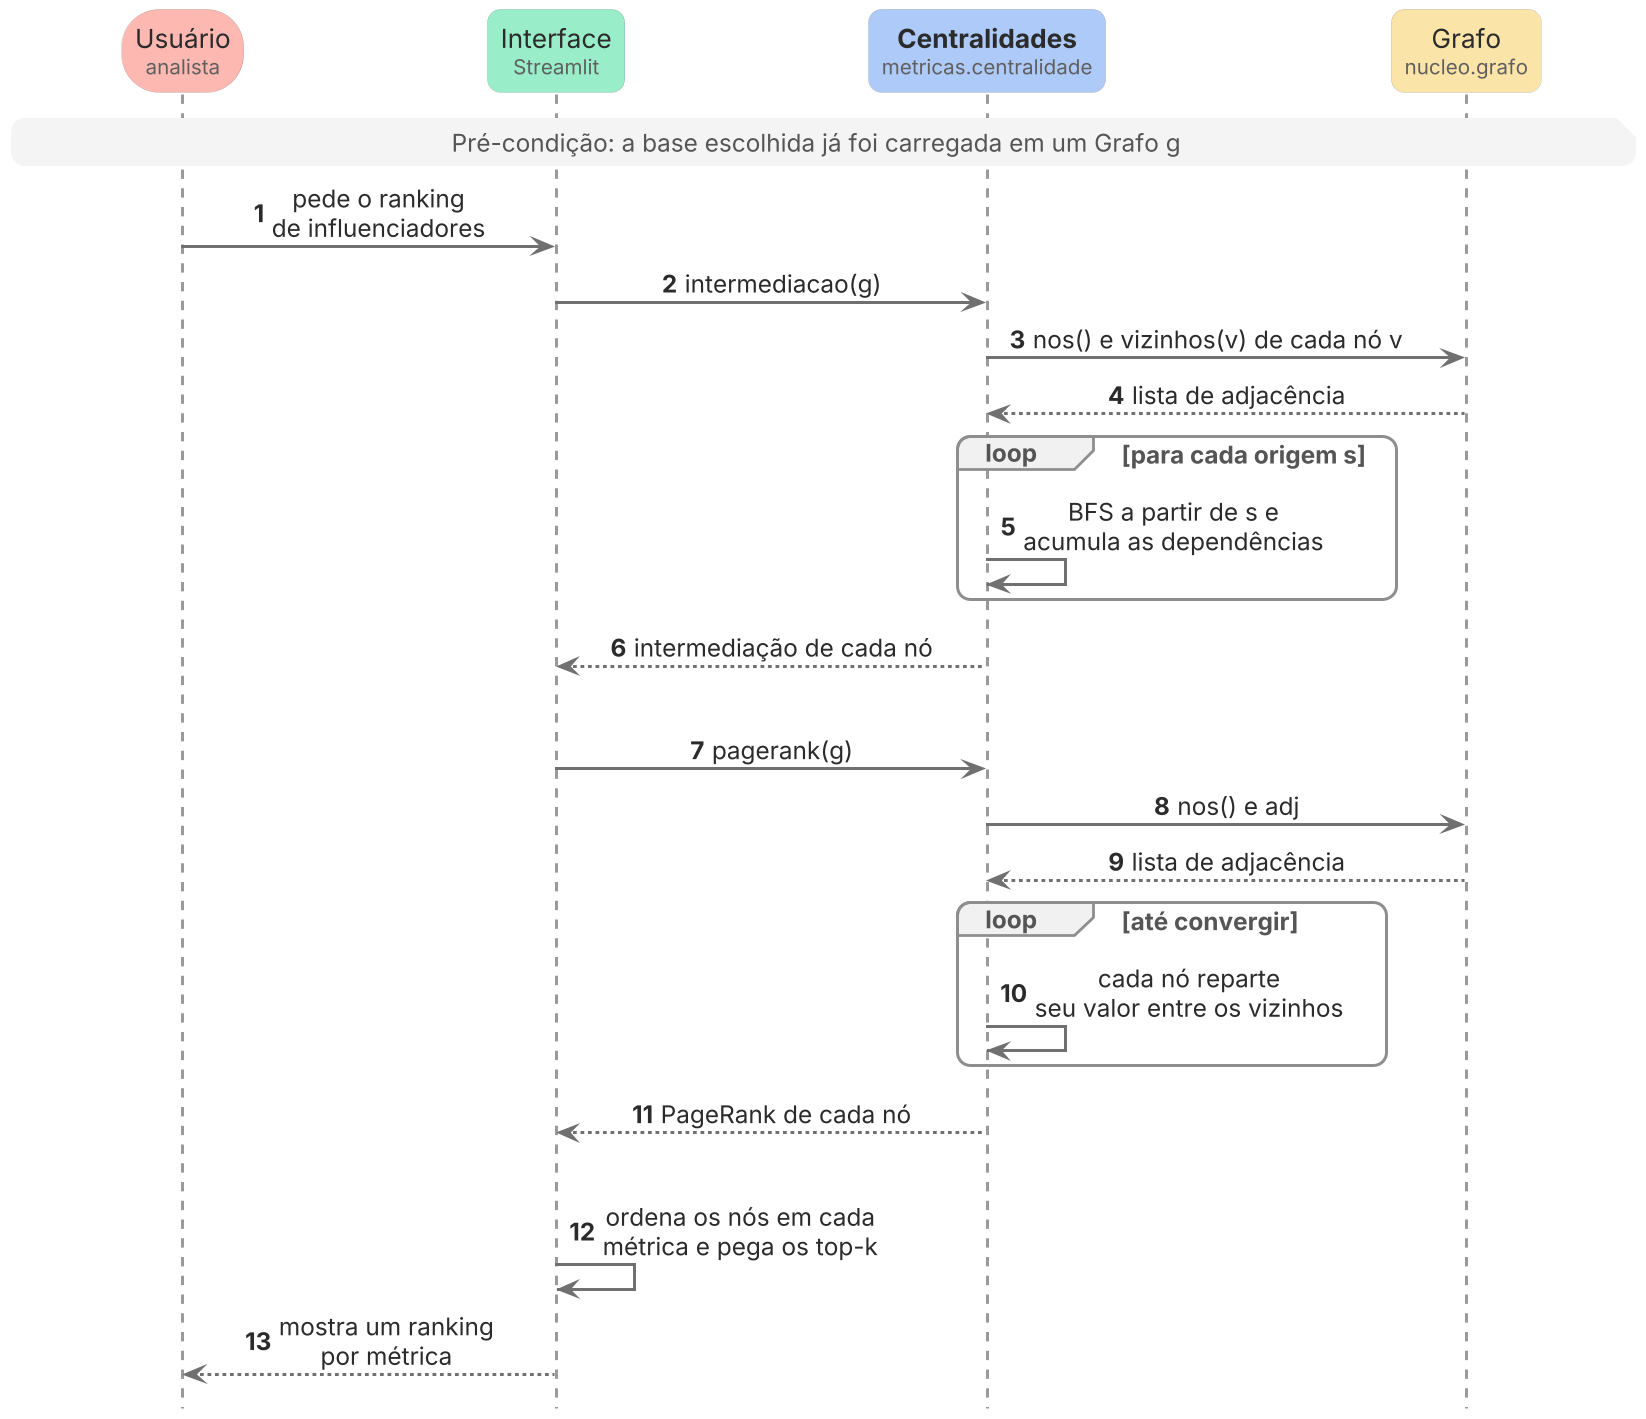

The diagram above was rendered by PlantUML. Its source (embedded in the PNG):
@startuml sequencia
' Diagrama de sequência: o usuário pede o ranking de influenciadores (Frente 3, Etapa 1).
' Fluxo: usuário -> interface -> centralidades -> grafo.
' Para gerar a imagem: extensão PlantUML do VS Code (Alt+D) ou
'   java -jar plantuml.jar -tpng documentos/uml/sequencia.puml
' A fonte é a Inter; sem ela instalada, o PlantUML usa a fonte padrão.

' teoz: motor de layout que posiciona as caixas de loop sem sobrepor os rótulos.
!pragma teoz true

' ---------------------------------------------------------------------
' Estilo: cores pastel por papel, caixas sem borda, linhas cinza finas.
'   rosa     = quem está fora do sistema (usuário)
'   verde    = interface
'   azul     = núcleo do diagrama (centralidades, Frente 3)
'   amarelo  = dados (grafo)
' ---------------------------------------------------------------------
skinparam dpi 180
skinparam shadowing false
skinparam backgroundColor #FFFFFF
skinparam defaultFontName Inter
skinparam defaultFontSize 13
skinparam defaultFontColor #2B2B2B
skinparam RoundCorner 14
skinparam sequenceMessageAlign center

skinparam sequence {
  ArrowColor #707070
  ArrowThickness 1.6
  LifeLineBorderColor #9A9A9A
  ParticipantBorderThickness 0
  ParticipantFontSize 14
  ' Espaço extra entre as colunas, para nenhum rótulo encostar na ponta da seta.
  ParticipantPadding 60
  GroupBorderColor #8E8E8E
  GroupBorderThickness 1.6
  GroupBackgroundColor #F1F1F1
  GroupHeaderFontColor #555555
  GroupFontColor #555555
}
skinparam note {
  BackgroundColor #F4F4F4
  BorderColor #F4F4F4
  FontColor #555555
}

' Linhas de vida mais grossas (no teoz, a espessura só funciona por aqui, não por skinparam).
' O usuário tem cantos bem arredondados (formato de pílula), como os elementos externos.
<style>
sequenceDiagram {
  lifeLine {
    LineThickness 1.6
  }
  .externo {
    RoundCorner 40
  }
}
</style>

hide footbox
hide stereotype
autonumber

participant "Usuário\n<size:11><color:#5F5F5F>analista</color></size>" as U <<externo>> #FDB9B1
participant "Interface\n<size:11><color:#5F5F5F>Streamlit</color></size>" as I #99EDC9
participant "<b>Centralidades</b>\n<size:11><color:#5F5F5F>metricas.centralidade</color></size>" as C #AECAF9
participant "Grafo\n<size:11><color:#5F5F5F>nucleo.grafo</color></size>" as G #FBE4A8

note across : Pré-condição: a base escolhida já foi carregada em um Grafo g

U -> I : pede o ranking\nde influenciadores

I -> C : intermediacao(g)
' Os espaços não separáveis (U+00A0) no fim afastam o Grafo das caixas de loop
' e deixam folga entre o rótulo e a ponta da seta.
C -> G : nos() e vizinhos(v) de cada nó v<U+00A0><U+00A0><U+00A0><U+00A0><U+00A0><U+00A0>
G --> C : lista de adjacência
loop para cada origem s
  C -> C : BFS a partir de s e\nacumula as dependências
end
C --> I : intermediação de cada nó
|||

I -> C : pagerank(g)
C -> G : nos() e adj
G --> C : lista de adjacência
loop até convergir
  C -> C : cada nó reparte\nseu valor entre os vizinhos
end
C --> I : PageRank de cada nó
|||

I -> I : ordena os nós em cada\nmétrica e pega os top-k
I --> U : mostra um ranking\npor métrica
@enduml